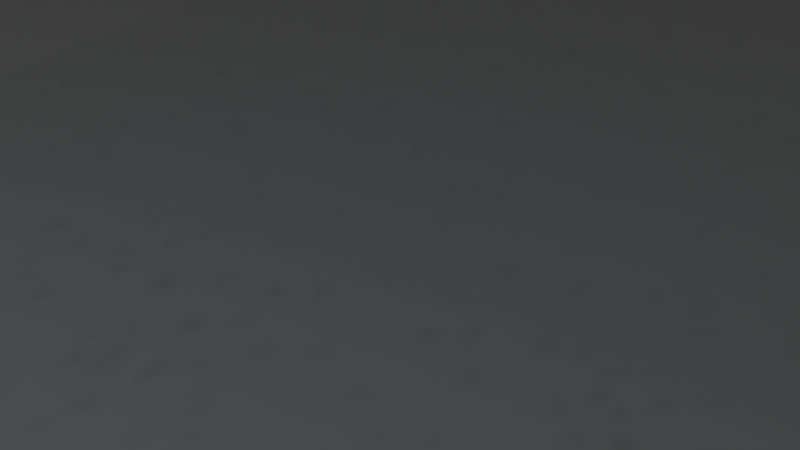 # Source: 4_2_GeometryNodesPractice2_August8th2024_rain.blend  (saved by Blender 4.2.66; exported with 4.5.12 LTS)
import bpy
from mathutils import Matrix  # noqa: F401  (used for matrix-valued properties, if any)

bpy.ops.wm.read_factory_settings(use_empty=True)
scene = bpy.context.scene
scene.name = 'Scene'

# ---- collections
col_collection = bpy.data.collections.new('Collection'); scene.collection.children.link(col_collection)

# ---- materials (node trees are filled in below, after node groups)
mat_material_001 = bpy.data.materials.new('Material.001')

# ---- node groups
ng_geometry_nodes = bpy.data.node_groups.new('Geometry Nodes', 'GeometryNodeTree')
_s = ng_geometry_nodes.interface.new_socket(name='Geometry', in_out='OUTPUT', socket_type='NodeSocketGeometry')
_s = ng_geometry_nodes.interface.new_socket(name='Geometry', in_out='INPUT', socket_type='NodeSocketGeometry')
ng_geometry_nodes.is_modifier = True
_N = ng_geometry_nodes.nodes; _L = ng_geometry_nodes.links
n0 = _N.new('NodeGroupInput'); n0.name = 'Group Input'; n0.location = (-535, 147)
n1 = _N.new('NodeGroupOutput'); n1.name = 'Group Output'; n1.location = (1309, -46)
n2 = _N.new('GeometryNodeSimulationInput'); n2.name = 'Simulation Input'; n2.location = (-488, -89)
n3 = _N.new('GeometryNodeSimulationOutput'); n3.name = 'Simulation Output'; n3.location = (718, -145)
n4 = _N.new('GeometryNodeJoinGeometry'); n4.name = 'Join Geometry'; n4.location = (949, -39)
n5 = _N.new('GeometryNodeJoinGeometry'); n5.name = 'Join Geometry.001'; n5.location = (358, -163)
n6 = _N.new('ShaderNodeMath'); n6.name = 'Math'; n6.location = (349, -306)
n6.operation = 'GREATER_THAN'
n6.inputs[1].default_value = -1.0
n7 = _N.new('GeometryNodeInputPosition'); n7.name = 'Position'; n7.location = (-75, -498)
n8 = _N.new('ShaderNodeSeparateXYZ'); n8.name = 'Separate XYZ'; n8.location = (136, -409)
n9 = _N.new('GeometryNodeSetMaterial'); n9.name = 'Set Material'; n9.location = (1129, -48)
n9.inputs[2].default_value = mat_material_001
n10 = _N.new('GeometryNodeSetPosition'); n10.name = 'Set Position.001'; n10.location = (49, -83)
n10.inputs[3].default_value = (0.0, -0.0, -0.01)
n11 = _N.new('GeometryNodeSeparateGeometry'); n11.name = 'Separate Geometry'; n11.location = (532, -154)
n12 = _N.new('GeometryNodeDistributePointsOnFaces'); n12.name = 'Distribute Points on Faces'; n12.location = (-225, -275)
n12.inputs[4].default_value = 126.5
n12.inputs[6].default_value = 151
n13 = _N.new('GeometryNodeSetPointRadius'); n13.name = 'Set Point Radius'; n13.location = (-15, -284)
n13.inputs[2].default_value = 0.01
n2.pair_with_output(n3)
_L.new(n3.outputs[0], n4.inputs[0])
_L.new(n0.outputs[0], n4.inputs[0])
_L.new(n9.outputs[0], n1.inputs[0])
_L.new(n10.outputs[0], n5.inputs[0])
_L.new(n7.outputs[0], n8.inputs[0])
_L.new(n8.outputs[2], n6.inputs[0])
_L.new(n4.outputs[0], n9.inputs[0])
_L.new(n2.outputs[1], n10.inputs[0])
_L.new(n5.outputs[0], n11.inputs[0])
_L.new(n11.outputs[0], n3.inputs[1])
_L.new(n6.outputs[0], n11.inputs[1])
_L.new(n0.outputs[0], n12.inputs[0])
_L.new(n13.outputs[0], n5.inputs[0])
_L.new(n12.outputs[0], n13.inputs[0])
n1.is_active_output = True

# ---- material node trees
mat_material_001.use_nodes = True; mat_material_001.node_tree.nodes.clear()
_N = mat_material_001.node_tree.nodes; _L = mat_material_001.node_tree.links
n0 = _N.new('ShaderNodeBsdfPrincipled'); n0.name = 'Principled BSDF'; n0.location = (10, 300)
n0.inputs[0].default_value = (0.07934, 0.3548, 0.8002, 1.0)
n0.inputs[2].default_value = 0.05439
n0.inputs[4].default_value = 0.1825
n1 = _N.new('ShaderNodeOutputMaterial'); n1.name = 'Material Output'; n1.location = (300, 300)
_L.new(n0.outputs[0], n1.inputs[0])
n1.is_active_output = True

# ---- world
world_world = bpy.data.worlds.new('World'); scene.world = world_world
world_world.use_nodes = True; world_world.node_tree.nodes.clear()
_N = world_world.node_tree.nodes; _L = world_world.node_tree.links
n0 = _N.new('ShaderNodeOutputWorld'); n0.name = 'World Output'; n0.location = (300, 300)
n1 = _N.new('ShaderNodeBackground'); n1.name = 'Background'; n1.location = (10, 300)
n1.inputs[0].default_value = (0.05088, 0.05088, 0.05088, 1.0)
_L.new(n1.outputs[0], n0.inputs[0])
n0.is_active_output = True
world_world.color = (0.05088, 0.05088, 0.05088)
world_world.sun_shadow_jitter_overblur = 0.0

# ---- cameras
cam_camera = bpy.data.cameras.new('Camera')
cam_camera.clip_end = 100.0
cam_camera.ortho_scale = 7.314

# ---- lights
light_light = bpy.data.lights.new('Light', 'POINT')
light_light.energy = 1000.0
light_light.shadow_soft_size = 0.1

# ---- meshes
me_plane = bpy.data.meshes.new('Plane')
me_plane.from_pydata([(-1.0, -1.0, 0.0), (1.0, -1.0, 0.0), (-1.0, 1.0, 0.0), (1.0, 1.0, 0.0)], [], [(0, 1, 3, 2)])
_uv = me_plane.uv_layers.new(name='UVMap')
_uv.uv.foreach_set('vector', [0.0, 0.0, 1.0, 0.0, 1.0, 1.0, 0.0, 1.0])
me_plane.update()
me_plane_001 = bpy.data.meshes.new('Plane.001')
me_plane_001.from_pydata([(-1.0, -1.0, 0.0), (1.0, -1.0, 0.0), (-1.0, 1.0, 0.0), (1.0, 1.0, 0.0), (-0.2939, -2.791, 0.01526), (1.706, -2.791, 0.01526), (-0.2419, -4.807, -0.03156), (1.758, -4.807, -0.03156), (3.217, -2.918, -0.02532), (3.269, -4.934, -0.07214)], [], [(0, 1, 3, 2), (1, 0, 4, 5), (5, 4, 6, 7), (5, 7, 9, 8)])
_uv = me_plane_001.uv_layers.new(name='UVMap')
_uv.uv.foreach_set('vector', [0.0, 0.0, 1.0, 0.0, 1.0, 1.0, 0.0, 1.0, 1.0, 0.0, 0.0, 0.0, 0.0, 0.0, 1.0, 0.0, 1.0, 0.0, 0.0, 0.0, 0.0, 0.0, 1.0, 0.0, 1.0, 0.0, 1.0, 0.0, 1.0, 0.0, 1.0, 0.0])
me_plane_001.materials.append(mat_material_001)
me_plane_001.update()

# ---- objects
ob_light = bpy.data.objects.new('Light', light_light)
ob_camera_lifeisvaluable = bpy.data.objects.new('Camera_LifeIsValuable', cam_camera)
ob_plane = bpy.data.objects.new('Plane', me_plane)
ob_plane_001 = bpy.data.objects.new('Plane.001', me_plane_001)

# ---- transforms, parenting, visibility, modifiers, constraints
ob_light.location = (4.285, -16.18, 11.64)
ob_light.rotation_euler = (0.6503, 0.05522, 1.866)
ob_light.lock_rotations_4d = False
ob_light.empty_display_type = 'ARROWS'
ob_light.color = (0.0, 0.0, 0.0, 0.0)
ob_light.lineart.crease_threshold = 0.0
ob_camera_lifeisvaluable.location = (7.359, -6.926, 4.958)
ob_camera_lifeisvaluable.rotation_euler = (1.109, 0.0, 0.8149)
ob_camera_lifeisvaluable.lock_rotations_4d = False
ob_camera_lifeisvaluable.empty_display_type = 'ARROWS'
ob_camera_lifeisvaluable.color = (0.0, 0.0, 0.0, 0.0)
ob_camera_lifeisvaluable.display_type = 'WIRE'
ob_camera_lifeisvaluable.lineart.crease_threshold = 0.0
ob_plane.location = (0.0, -4.959, 0.0)
ob_plane.scale = (18.94, 18.94, 18.94)
ob_plane_001.location = (0.0, 0.0, 5.317)
ob_plane_001.scale = (3.548, 3.548, 3.548)
_m = ob_plane_001.modifiers.new('GeometryNodes', 'NODES')
_m.node_group = ng_geometry_nodes

# ---- collection membership
col_collection.objects.link(ob_light)
col_collection.objects.link(ob_camera_lifeisvaluable)
col_collection.objects.link(ob_plane)
col_collection.objects.link(ob_plane_001)

# ---- scene / render settings (as saved in the file)
scene.camera = ob_camera_lifeisvaluable
scene.frame_start = 1; scene.frame_end = 250; scene.frame_set(151)
scene.render.engine = 'BLENDER_EEVEE_NEXT'
scene.render.image_settings.file_format = 'FFMPEG'
scene.render.image_settings.color_mode = 'RGB'
scene.eevee.use_raytracing = True
bpy.context.view_layer.update()
